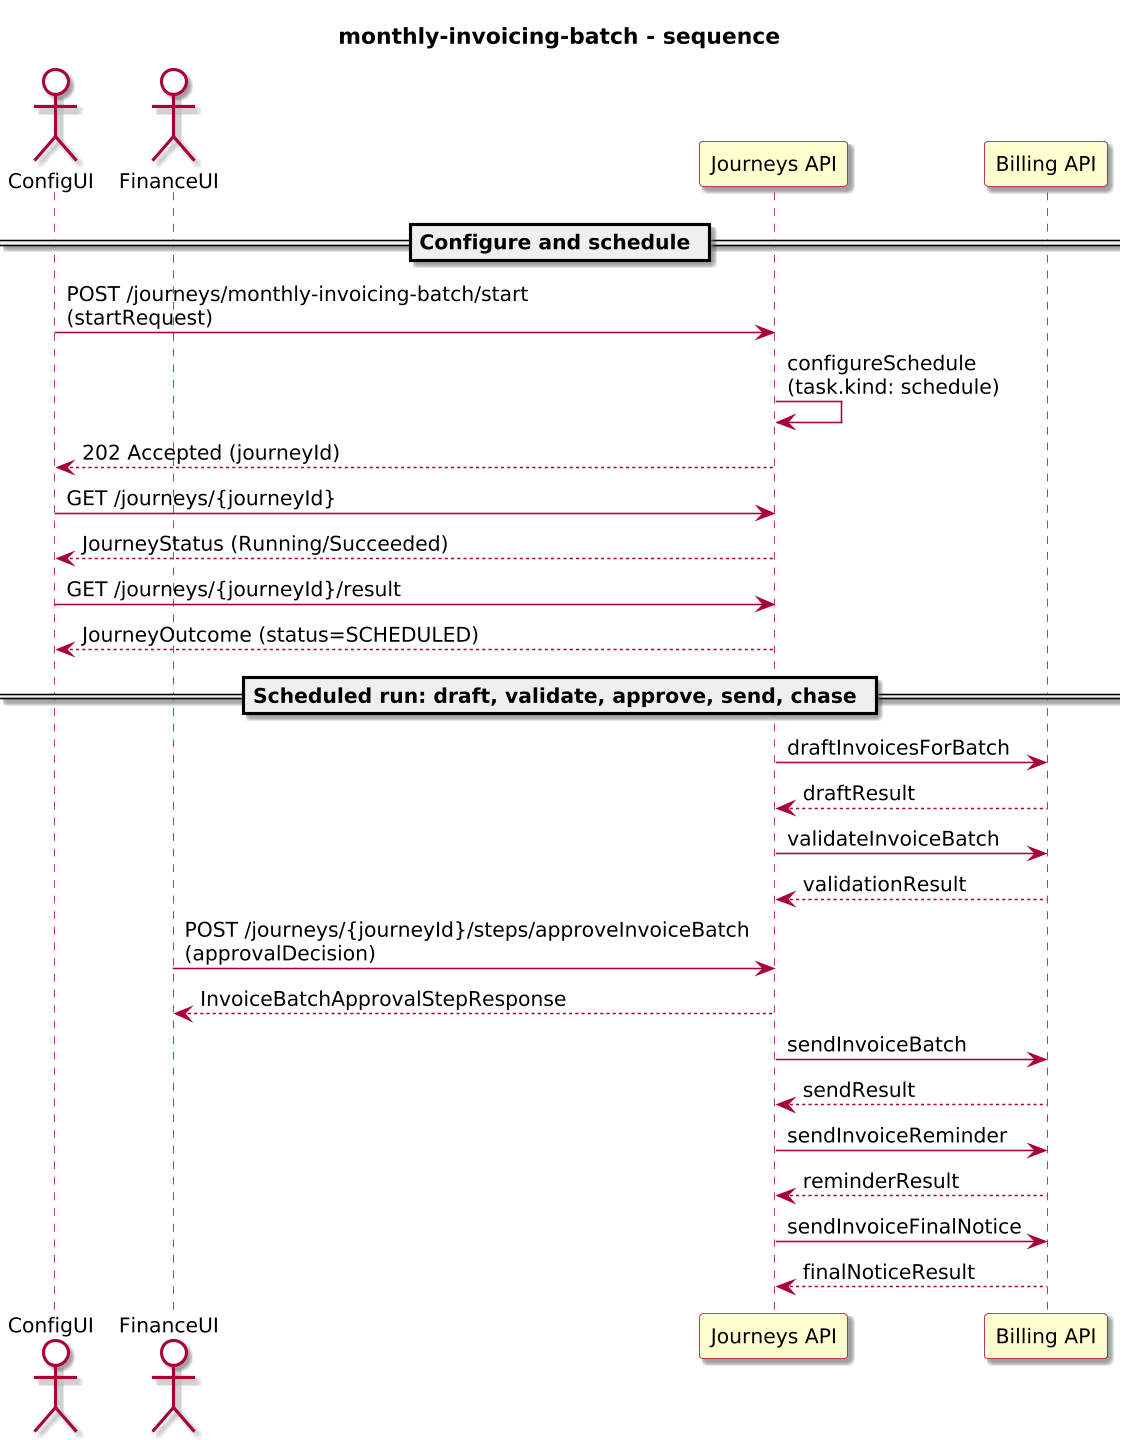

The diagram above was rendered by PlantUML. Its source (embedded in the PNG):
@startuml
!include journey-diagram-theme.puml
title monthly-invoicing-batch - sequence

actor ConfigUI as ConfigUI
actor FinanceUI as FinanceUI
participant "Journeys API" as Journeys
participant "Billing API" as Billing

== Configure and schedule ==

ConfigUI -> Journeys : POST /journeys/monthly-invoicing-batch/start\n(startRequest)
Journeys -> Journeys : configureSchedule\n(task.kind: schedule)
Journeys --> ConfigUI : 202 Accepted (journeyId)

ConfigUI -> Journeys : GET /journeys/{journeyId}
Journeys --> ConfigUI : JourneyStatus (Running/Succeeded)

ConfigUI -> Journeys : GET /journeys/{journeyId}/result
Journeys --> ConfigUI : JourneyOutcome (status=SCHEDULED)

== Scheduled run: draft, validate, approve, send, chase ==

Journeys -> Billing : draftInvoicesForBatch
Billing --> Journeys : draftResult

Journeys -> Billing : validateInvoiceBatch
Billing --> Journeys : validationResult

FinanceUI -> Journeys : POST /journeys/{journeyId}/steps/approveInvoiceBatch\n(approvalDecision)
Journeys --> FinanceUI : InvoiceBatchApprovalStepResponse

Journeys -> Billing : sendInvoiceBatch
Billing --> Journeys : sendResult

Journeys -> Billing : sendInvoiceReminder
Billing --> Journeys : reminderResult

Journeys -> Billing : sendInvoiceFinalNotice
Billing --> Journeys : finalNoticeResult

@enduml